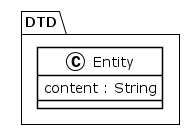

The diagram above was rendered by PlantUML. Its source (embedded in the PNG):
@startuml
!theme plain
package DTD {
class Entity {
	 content : String
}
}
@enduml